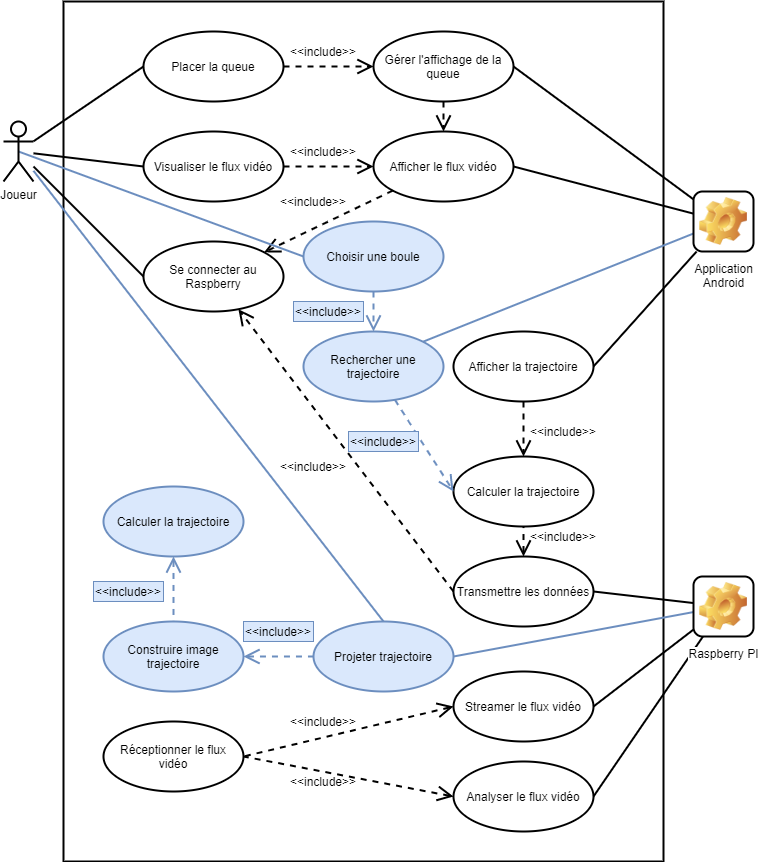

The diagram above was exported from draw.io. Its source (the exported page's mxGraphModel, read from the mxfile embedded in the PNG):
<mxGraphModel dx="1422" dy="800" grid="1" gridSize="10" guides="1" tooltips="1" connect="1" arrows="1" fold="1" page="1" pageScale="1" pageWidth="850" pageHeight="1100" math="0" shadow="0">
  <root>
    <mxCell id="0" />
    <mxCell id="1" parent="0" />
    <mxCell id="2" value="" style="rounded=0;whiteSpace=wrap;html=1;fillColor=none;strokeWidth=2;fontSize=12;" vertex="1" parent="1">
      <mxGeometry x="70" y="10" width="600" height="860" as="geometry" />
    </mxCell>
    <mxCell id="3" style="edgeStyle=none;rounded=0;orthogonalLoop=1;jettySize=auto;html=1;entryX=1;entryY=0.5;entryDx=0;entryDy=0;endArrow=none;endFill=0;strokeWidth=2;fontSize=12;" edge="1" source="7" target="30" parent="1">
      <mxGeometry relative="1" as="geometry" />
    </mxCell>
    <mxCell id="4" style="edgeStyle=none;rounded=0;orthogonalLoop=1;jettySize=auto;html=1;entryX=1;entryY=0.5;entryDx=0;entryDy=0;endArrow=none;endFill=0;strokeWidth=2;fontSize=12;" edge="1" source="7" target="33" parent="1">
      <mxGeometry relative="1" as="geometry" />
    </mxCell>
    <mxCell id="5" style="edgeStyle=none;rounded=0;orthogonalLoop=1;jettySize=auto;html=1;entryX=1;entryY=0.5;entryDx=0;entryDy=0;endArrow=none;endFill=0;strokeWidth=2;fontSize=12;" edge="1" source="7" target="36" parent="1">
      <mxGeometry relative="1" as="geometry" />
    </mxCell>
    <mxCell id="6" style="edgeStyle=none;rounded=0;orthogonalLoop=1;jettySize=auto;html=1;entryX=1;entryY=0.5;entryDx=0;entryDy=0;endArrow=none;endFill=0;endSize=12;strokeWidth=2;fillColor=#dae8fc;strokeColor=#6c8ebf;" edge="1" source="7" target="50" parent="1">
      <mxGeometry relative="1" as="geometry" />
    </mxCell>
    <mxCell id="7" value="Raspberry PI" style="icon;html=1;image=img/clipart/Gear_128x128.png;strokeWidth=2;fontSize=12;" vertex="1" parent="1">
      <mxGeometry x="700" y="585" width="60" height="60" as="geometry" />
    </mxCell>
    <mxCell id="8" style="edgeStyle=none;rounded=0;orthogonalLoop=1;jettySize=auto;html=1;entryX=1;entryY=0.5;entryDx=0;entryDy=0;endArrow=none;endFill=0;strokeWidth=2;fontSize=12;" edge="1" source="12" target="27" parent="1">
      <mxGeometry relative="1" as="geometry" />
    </mxCell>
    <mxCell id="9" style="edgeStyle=none;rounded=0;orthogonalLoop=1;jettySize=auto;html=1;entryX=1;entryY=0.5;entryDx=0;entryDy=0;endArrow=none;endFill=0;strokeWidth=2;fontSize=12;" edge="1" source="12" target="25" parent="1">
      <mxGeometry relative="1" as="geometry" />
    </mxCell>
    <mxCell id="10" style="edgeStyle=none;rounded=0;orthogonalLoop=1;jettySize=auto;html=1;entryX=1;entryY=0.5;entryDx=0;entryDy=0;endArrow=none;endFill=0;strokeWidth=2;fontSize=12;" edge="1" source="12" target="23" parent="1">
      <mxGeometry relative="1" as="geometry" />
    </mxCell>
    <mxCell id="11" style="edgeStyle=none;rounded=0;orthogonalLoop=1;jettySize=auto;html=1;entryX=1;entryY=0;entryDx=0;entryDy=0;startArrow=none;startFill=0;startSize=12;endArrow=none;endFill=0;endSize=12;strokeWidth=2;fillColor=#dae8fc;strokeColor=#6c8ebf;" edge="1" source="12" target="48" parent="1">
      <mxGeometry relative="1" as="geometry" />
    </mxCell>
    <mxCell id="12" value="Application&lt;br style=&quot;font-size: 12px;&quot;&gt;Android" style="icon;html=1;image=img/clipart/Gear_128x128.png;strokeWidth=2;fontSize=12;" vertex="1" parent="1">
      <mxGeometry x="700" y="200" width="60" height="60" as="geometry" />
    </mxCell>
    <mxCell id="13" style="rounded=0;orthogonalLoop=1;jettySize=auto;html=1;entryX=0;entryY=0.5;entryDx=0;entryDy=0;endArrow=none;endFill=0;strokeWidth=2;fontSize=12;" edge="1" source="58" target="17" parent="1">
      <mxGeometry relative="1" as="geometry" />
    </mxCell>
    <mxCell id="14" style="edgeStyle=none;rounded=0;orthogonalLoop=1;jettySize=auto;html=1;entryX=0;entryY=0.5;entryDx=0;entryDy=0;endArrow=none;endFill=0;strokeWidth=2;fontSize=12;" edge="1" source="58" target="19" parent="1">
      <mxGeometry relative="1" as="geometry" />
    </mxCell>
    <mxCell id="15" style="edgeStyle=none;rounded=0;orthogonalLoop=1;jettySize=auto;html=1;entryX=0;entryY=0.5;entryDx=0;entryDy=0;endArrow=none;endFill=0;strokeWidth=2;fontSize=12;" edge="1" source="58" target="21" parent="1">
      <mxGeometry relative="1" as="geometry" />
    </mxCell>
    <mxCell id="16" style="edgeStyle=none;rounded=0;orthogonalLoop=1;jettySize=auto;html=1;entryX=0.5;entryY=0;entryDx=0;entryDy=0;startArrow=none;startFill=0;startSize=12;endArrow=none;endFill=0;endSize=12;strokeWidth=2;fillColor=#dae8fc;strokeColor=#6c8ebf;" edge="1" source="58" target="50" parent="1">
      <mxGeometry relative="1" as="geometry" />
    </mxCell>
    <mxCell id="17" value="Se connecter au Raspberry" style="ellipse;whiteSpace=wrap;html=1;strokeWidth=2;fillColor=none;fontSize=12;" vertex="1" parent="1">
      <mxGeometry x="150" y="250" width="140" height="70" as="geometry" />
    </mxCell>
    <mxCell id="18" style="edgeStyle=none;rounded=0;orthogonalLoop=1;jettySize=auto;html=1;entryX=0;entryY=0.5;entryDx=0;entryDy=0;endArrow=open;endFill=0;dashed=1;strokeWidth=2;endSize=12;fontSize=12;" edge="1" source="19" target="23" parent="1">
      <mxGeometry relative="1" as="geometry" />
    </mxCell>
    <mxCell id="19" value="Visualiser le flux vidéo" style="ellipse;whiteSpace=wrap;html=1;strokeWidth=2;fillColor=none;fontSize=12;" vertex="1" parent="1">
      <mxGeometry x="150" y="140" width="140" height="70" as="geometry" />
    </mxCell>
    <mxCell id="20" style="edgeStyle=none;rounded=0;orthogonalLoop=1;jettySize=auto;html=1;entryX=0;entryY=0.5;entryDx=0;entryDy=0;dashed=1;endArrow=open;endFill=0;strokeWidth=2;endSize=12;targetPerimeterSpacing=0;fontSize=12;" edge="1" source="21" target="27" parent="1">
      <mxGeometry relative="1" as="geometry" />
    </mxCell>
    <mxCell id="21" value="Placer la queue" style="ellipse;whiteSpace=wrap;html=1;strokeWidth=2;fillColor=none;fontSize=12;" vertex="1" parent="1">
      <mxGeometry x="150" y="40" width="140" height="70" as="geometry" />
    </mxCell>
    <mxCell id="22" style="edgeStyle=none;rounded=0;orthogonalLoop=1;jettySize=auto;html=1;dashed=1;endArrow=open;endFill=0;strokeWidth=2;endSize=12;fontSize=12;" edge="1" source="23" target="17" parent="1">
      <mxGeometry relative="1" as="geometry" />
    </mxCell>
    <mxCell id="23" value="Afficher le flux vidéo" style="ellipse;whiteSpace=wrap;html=1;strokeWidth=2;fillColor=none;fontSize=12;" vertex="1" parent="1">
      <mxGeometry x="380" y="140" width="140" height="70" as="geometry" />
    </mxCell>
    <mxCell id="24" style="edgeStyle=none;rounded=0;orthogonalLoop=1;jettySize=auto;html=1;entryX=0.5;entryY=0;entryDx=0;entryDy=0;dashed=1;endArrow=open;endFill=0;strokeWidth=2;endSize=12;fontSize=12;" edge="1" source="25" target="28" parent="1">
      <mxGeometry relative="1" as="geometry" />
    </mxCell>
    <mxCell id="25" value="Afficher la trajectoire" style="ellipse;whiteSpace=wrap;html=1;strokeWidth=2;fillColor=none;fontSize=12;" vertex="1" parent="1">
      <mxGeometry x="460" y="340" width="140" height="70" as="geometry" />
    </mxCell>
    <mxCell id="26" style="edgeStyle=none;rounded=0;orthogonalLoop=1;jettySize=auto;html=1;entryX=0.5;entryY=0;entryDx=0;entryDy=0;dashed=1;endArrow=open;endFill=0;strokeWidth=2;endSize=12;fontSize=12;" edge="1" source="27" target="23" parent="1">
      <mxGeometry relative="1" as="geometry" />
    </mxCell>
    <mxCell id="27" value="Gérer l'affichage de la queue" style="ellipse;whiteSpace=wrap;html=1;strokeWidth=2;fillColor=none;fontSize=12;" vertex="1" parent="1">
      <mxGeometry x="380" y="40" width="140" height="70" as="geometry" />
    </mxCell>
    <mxCell id="28" value="Calculer la trajectoire" style="ellipse;whiteSpace=wrap;html=1;strokeWidth=2;fillColor=none;fontSize=12;" vertex="1" parent="1">
      <mxGeometry x="460" y="465" width="140" height="70" as="geometry" />
    </mxCell>
    <mxCell id="29" style="edgeStyle=none;rounded=0;orthogonalLoop=1;jettySize=auto;html=1;entryX=1;entryY=0.5;entryDx=0;entryDy=0;endArrow=none;endFill=0;strokeWidth=2;dashed=1;exitX=0;exitY=0.5;exitDx=0;exitDy=0;startArrow=open;startFill=0;startSize=12;fontSize=12;" edge="1" source="30" target="34" parent="1">
      <mxGeometry relative="1" as="geometry" />
    </mxCell>
    <mxCell id="30" value="Analyser le flux vidéo" style="ellipse;whiteSpace=wrap;html=1;strokeWidth=2;fillColor=none;fontSize=12;" vertex="1" parent="1">
      <mxGeometry x="460" y="770" width="140" height="70" as="geometry" />
    </mxCell>
    <mxCell id="31" style="edgeStyle=none;rounded=0;orthogonalLoop=1;jettySize=auto;html=1;entryX=0.5;entryY=1;entryDx=0;entryDy=0;dashed=1;endArrow=none;endFill=0;strokeWidth=2;endSize=6;startArrow=open;startFill=0;startSize=12;fontSize=12;" edge="1" source="33" target="28" parent="1">
      <mxGeometry relative="1" as="geometry" />
    </mxCell>
    <mxCell id="32" style="edgeStyle=none;rounded=0;orthogonalLoop=1;jettySize=auto;html=1;dashed=1;endArrow=open;endFill=0;strokeWidth=2;exitX=0;exitY=0.5;exitDx=0;exitDy=0;startArrow=none;startFill=0;startSize=6;fontSize=12;endSize=12;" edge="1" source="33" target="17" parent="1">
      <mxGeometry relative="1" as="geometry" />
    </mxCell>
    <mxCell id="33" value="Transmettre les données" style="ellipse;whiteSpace=wrap;html=1;strokeWidth=2;fillColor=none;fontSize=12;" vertex="1" parent="1">
      <mxGeometry x="460" y="565" width="140" height="70" as="geometry" />
    </mxCell>
    <mxCell id="34" value="Réceptionner le flux vidéo" style="ellipse;whiteSpace=wrap;html=1;strokeWidth=2;fillColor=none;fontSize=12;" vertex="1" parent="1">
      <mxGeometry x="110" y="730" width="140" height="70" as="geometry" />
    </mxCell>
    <mxCell id="35" style="edgeStyle=none;rounded=0;orthogonalLoop=1;jettySize=auto;html=1;entryX=1;entryY=0.5;entryDx=0;entryDy=0;endArrow=none;endFill=0;strokeWidth=2;dashed=1;exitX=0;exitY=0.5;exitDx=0;exitDy=0;startArrow=open;startFill=0;startSize=12;fontSize=12;" edge="1" source="36" target="34" parent="1">
      <mxGeometry relative="1" as="geometry" />
    </mxCell>
    <mxCell id="36" value="Streamer le flux vidéo" style="ellipse;whiteSpace=wrap;html=1;strokeWidth=2;fillColor=none;fontSize=12;" vertex="1" parent="1">
      <mxGeometry x="460" y="680" width="140" height="70" as="geometry" />
    </mxCell>
    <mxCell id="37" value="&amp;lt;&amp;lt;include&amp;gt;&amp;gt;" style="text;html=1;strokeColor=none;fillColor=none;align=center;verticalAlign=middle;whiteSpace=wrap;rounded=0;fontSize=12;" vertex="1" parent="1">
      <mxGeometry x="310" y="50" width="40" height="20" as="geometry" />
    </mxCell>
    <mxCell id="38" value="&amp;lt;&amp;lt;include&amp;gt;&amp;gt;" style="text;html=1;strokeColor=none;fillColor=none;align=center;verticalAlign=middle;whiteSpace=wrap;rounded=0;fontSize=12;" vertex="1" parent="1">
      <mxGeometry x="310" y="150" width="40" height="20" as="geometry" />
    </mxCell>
    <mxCell id="39" value="&amp;lt;&amp;lt;include&amp;gt;&amp;gt;" style="text;html=1;strokeColor=none;fillColor=none;align=center;verticalAlign=middle;whiteSpace=wrap;rounded=0;fontSize=12;" vertex="1" parent="1">
      <mxGeometry x="300" y="200" width="40" height="20" as="geometry" />
    </mxCell>
    <mxCell id="40" value="&amp;lt;&amp;lt;include&amp;gt;&amp;gt;" style="text;html=1;strokeColor=none;fillColor=none;align=center;verticalAlign=middle;whiteSpace=wrap;rounded=0;fontSize=12;" vertex="1" parent="1">
      <mxGeometry x="550" y="430" width="40" height="20" as="geometry" />
    </mxCell>
    <mxCell id="41" value="&amp;lt;&amp;lt;include&amp;gt;&amp;gt;" style="text;html=1;strokeColor=none;fillColor=none;align=center;verticalAlign=middle;whiteSpace=wrap;rounded=0;fontSize=12;" vertex="1" parent="1">
      <mxGeometry x="550" y="535" width="40" height="20" as="geometry" />
    </mxCell>
    <mxCell id="42" value="&amp;lt;&amp;lt;include&amp;gt;&amp;gt;" style="text;html=1;strokeColor=none;fillColor=none;align=center;verticalAlign=middle;whiteSpace=wrap;rounded=0;fontSize=12;" vertex="1" parent="1">
      <mxGeometry x="300" y="465" width="40" height="20" as="geometry" />
    </mxCell>
    <mxCell id="43" value="&amp;lt;&amp;lt;include&amp;gt;&amp;gt;" style="text;html=1;strokeColor=none;fillColor=none;align=center;verticalAlign=middle;whiteSpace=wrap;rounded=0;fontSize=12;" vertex="1" parent="1">
      <mxGeometry x="310" y="720" width="40" height="20" as="geometry" />
    </mxCell>
    <mxCell id="44" value="&amp;lt;&amp;lt;include&amp;gt;&amp;gt;" style="text;html=1;strokeColor=none;fillColor=none;align=center;verticalAlign=middle;whiteSpace=wrap;rounded=0;fontSize=12;" vertex="1" parent="1">
      <mxGeometry x="310" y="780" width="40" height="20" as="geometry" />
    </mxCell>
    <mxCell id="45" style="edgeStyle=none;rounded=0;orthogonalLoop=1;jettySize=auto;html=1;entryX=0.5;entryY=0;entryDx=0;entryDy=0;endArrow=none;endFill=0;endSize=12;strokeWidth=2;dashed=1;fillColor=#dae8fc;strokeColor=#6c8ebf;startArrow=open;startFill=0;startSize=12;" edge="1" source="46" target="52" parent="1">
      <mxGeometry relative="1" as="geometry" />
    </mxCell>
    <mxCell id="46" value="Calculer la trajectoire" style="ellipse;whiteSpace=wrap;html=1;strokeWidth=2;fillColor=#dae8fc;fontSize=12;strokeColor=#6c8ebf;" vertex="1" parent="1">
      <mxGeometry x="110" y="495" width="140" height="70" as="geometry" />
    </mxCell>
    <mxCell id="47" style="edgeStyle=none;rounded=0;orthogonalLoop=1;jettySize=auto;html=1;entryX=0;entryY=0.5;entryDx=0;entryDy=0;endArrow=open;endFill=0;strokeWidth=2;fillColor=#dae8fc;strokeColor=#6c8ebf;dashed=1;endSize=12;" edge="1" source="48" target="28" parent="1">
      <mxGeometry relative="1" as="geometry" />
    </mxCell>
    <mxCell id="48" value="Rechercher une trajectoire" style="ellipse;whiteSpace=wrap;html=1;strokeWidth=2;fillColor=#dae8fc;fontSize=12;strokeColor=#6c8ebf;" vertex="1" parent="1">
      <mxGeometry x="310" y="340" width="140" height="70" as="geometry" />
    </mxCell>
    <mxCell id="49" value="&amp;lt;&amp;lt;include&amp;gt;&amp;gt;" style="text;html=1;strokeColor=#6c8ebf;fillColor=#dae8fc;align=center;verticalAlign=middle;whiteSpace=wrap;rounded=0;fontSize=12;" vertex="1" parent="1">
      <mxGeometry x="355" y="440" width="70" height="20" as="geometry" />
    </mxCell>
    <mxCell id="50" value="Projeter trajectoire" style="ellipse;whiteSpace=wrap;html=1;strokeWidth=2;fillColor=#dae8fc;fontSize=12;strokeColor=#6c8ebf;" vertex="1" parent="1">
      <mxGeometry x="320" y="630" width="140" height="70" as="geometry" />
    </mxCell>
    <mxCell id="51" style="edgeStyle=none;rounded=0;orthogonalLoop=1;jettySize=auto;html=1;entryX=0;entryY=0.5;entryDx=0;entryDy=0;dashed=1;startArrow=open;startFill=0;startSize=12;endArrow=none;endFill=0;endSize=12;strokeWidth=2;fillColor=#dae8fc;strokeColor=#6c8ebf;" edge="1" source="52" target="50" parent="1">
      <mxGeometry relative="1" as="geometry" />
    </mxCell>
    <mxCell id="52" value="Construire image trajectoire" style="ellipse;whiteSpace=wrap;html=1;strokeWidth=2;fillColor=#dae8fc;fontSize=12;strokeColor=#6c8ebf;" vertex="1" parent="1">
      <mxGeometry x="110" y="630" width="140" height="70" as="geometry" />
    </mxCell>
    <mxCell id="53" value="&amp;lt;&amp;lt;include&amp;gt;&amp;gt;" style="text;html=1;strokeColor=#6c8ebf;fillColor=#dae8fc;align=center;verticalAlign=middle;whiteSpace=wrap;rounded=0;fontSize=12;" vertex="1" parent="1">
      <mxGeometry x="250" y="630" width="70" height="20" as="geometry" />
    </mxCell>
    <mxCell id="54" value="&amp;lt;&amp;lt;include&amp;gt;&amp;gt;" style="text;html=1;strokeColor=#6c8ebf;fillColor=#dae8fc;align=center;verticalAlign=middle;whiteSpace=wrap;rounded=0;fontSize=12;" vertex="1" parent="1">
      <mxGeometry x="100" y="590" width="70" height="20" as="geometry" />
    </mxCell>
    <mxCell id="55" style="rounded=0;orthogonalLoop=1;jettySize=auto;html=1;entryX=0.5;entryY=0.5;entryDx=0;entryDy=0;entryPerimeter=0;strokeWidth=2;fillColor=#dae8fc;strokeColor=#6c8ebf;exitX=0;exitY=0.5;exitDx=0;exitDy=0;endArrow=none;endFill=0;" edge="1" source="57" target="58" parent="1">
      <mxGeometry relative="1" as="geometry" />
    </mxCell>
    <mxCell id="56" style="edgeStyle=none;rounded=0;orthogonalLoop=1;jettySize=auto;html=1;entryX=0.5;entryY=0;entryDx=0;entryDy=0;endArrow=open;endFill=0;strokeWidth=2;endSize=12;dashed=1;fillColor=#dae8fc;strokeColor=#6c8ebf;" edge="1" source="57" target="48" parent="1">
      <mxGeometry relative="1" as="geometry" />
    </mxCell>
    <mxCell id="57" value="Choisir une boule" style="ellipse;whiteSpace=wrap;html=1;strokeWidth=2;fillColor=#dae8fc;fontSize=12;strokeColor=#6c8ebf;" vertex="1" parent="1">
      <mxGeometry x="310" y="230" width="140" height="70" as="geometry" />
    </mxCell>
    <mxCell id="58" value="Joueur" style="shape=umlActor;verticalLabelPosition=bottom;labelBackgroundColor=#ffffff;verticalAlign=top;html=1;strokeWidth=2;fontSize=12;" vertex="1" parent="1">
      <mxGeometry x="10" y="130" width="30" height="60" as="geometry" />
    </mxCell>
    <mxCell id="59" value="&amp;lt;&amp;lt;include&amp;gt;&amp;gt;" style="text;html=1;strokeColor=#6c8ebf;fillColor=#dae8fc;align=center;verticalAlign=middle;whiteSpace=wrap;rounded=0;fontSize=12;" vertex="1" parent="1">
      <mxGeometry x="300" y="310" width="70" height="20" as="geometry" />
    </mxCell>
  </root>
</mxGraphModel>